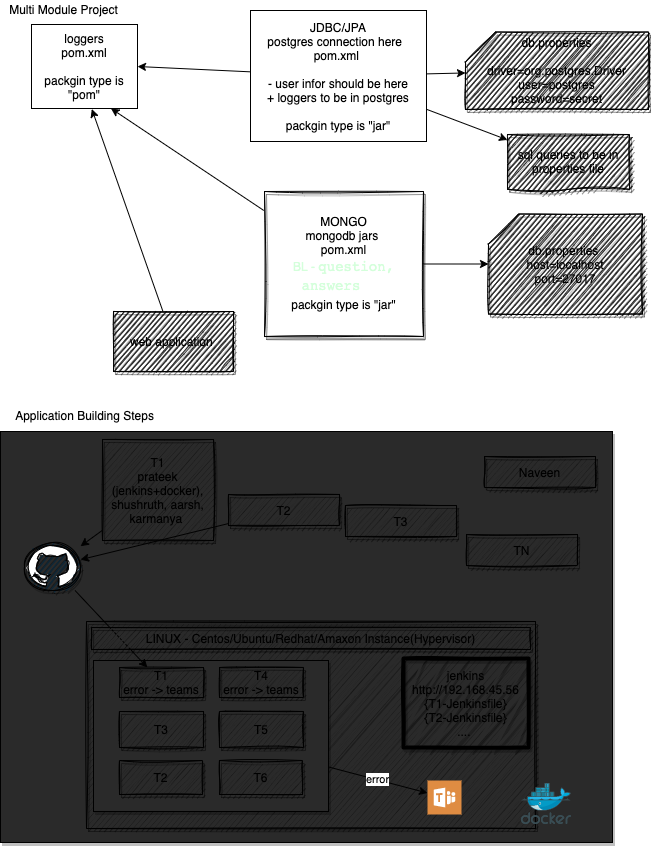

The diagram above was exported from draw.io. Its source (the exported page's mxGraphModel, read from the mxfile embedded in the PNG):
<mxGraphModel dx="658" dy="529" grid="0" gridSize="10" guides="1" tooltips="1" connect="1" arrows="1" fold="1" page="1" pageScale="1" pageWidth="827" pageHeight="1169" math="0" shadow="0">
  <root>
    <mxCell id="0" />
    <mxCell id="1" parent="0" />
    <mxCell id="42" value="" style="rounded=0;whiteSpace=wrap;html=1;shadow=1;glass=0;sketch=0;fillColor=#2a2a2a;gradientColor=none;" vertex="1" parent="1">
      <mxGeometry x="20" y="439" width="612" height="411" as="geometry" />
    </mxCell>
    <mxCell id="16" value="" style="rounded=0;whiteSpace=wrap;html=1;shadow=1;glass=0;sketch=1;fillColor=#2a2a2a;gradientColor=none;" vertex="1" parent="1">
      <mxGeometry x="106" y="629" width="449" height="207" as="geometry" />
    </mxCell>
    <mxCell id="41" value="error" style="edgeStyle=none;rounded=0;orthogonalLoop=1;jettySize=auto;html=1;" edge="1" parent="1" source="40" target="38">
      <mxGeometry relative="1" as="geometry" />
    </mxCell>
    <mxCell id="40" value="" style="rounded=0;whiteSpace=wrap;html=1;shadow=1;glass=0;sketch=0;fillColor=#2a2a2a;gradientColor=none;" vertex="1" parent="1">
      <mxGeometry x="113" y="668" width="235" height="151" as="geometry" />
    </mxCell>
    <mxCell id="5" style="rounded=0;orthogonalLoop=1;jettySize=auto;html=1;entryX=1;entryY=0.5;entryDx=0;entryDy=0;" edge="1" parent="1" source="2" target="4">
      <mxGeometry relative="1" as="geometry" />
    </mxCell>
    <mxCell id="10" style="edgeStyle=none;rounded=0;orthogonalLoop=1;jettySize=auto;html=1;" edge="1" parent="1" source="2" target="11">
      <mxGeometry relative="1" as="geometry">
        <mxPoint x="536.5" y="89.5" as="targetPoint" />
      </mxGeometry>
    </mxCell>
    <mxCell id="14" style="edgeStyle=none;rounded=0;orthogonalLoop=1;jettySize=auto;html=1;" edge="1" parent="1" source="2" target="15">
      <mxGeometry relative="1" as="geometry">
        <mxPoint x="489.5" y="162.1692352294922" as="targetPoint" />
      </mxGeometry>
    </mxCell>
    <mxCell id="2" value="JDBC/JPA&lt;br&gt;postgres connection here&amp;nbsp;&amp;nbsp;&lt;br&gt;pom.xml&amp;nbsp;&lt;br&gt;&lt;br&gt;- user infor should be here&lt;br&gt;+ loggers to be in postgres&lt;br&gt;&lt;br&gt;packgin type is &quot;jar&quot;" style="rounded=0;whiteSpace=wrap;html=1;" vertex="1" parent="1">
      <mxGeometry x="270" y="18" width="176" height="131" as="geometry" />
    </mxCell>
    <mxCell id="6" style="rounded=0;orthogonalLoop=1;jettySize=auto;html=1;entryX=0.75;entryY=1;entryDx=0;entryDy=0;" edge="1" parent="1" source="3" target="4">
      <mxGeometry relative="1" as="geometry" />
    </mxCell>
    <mxCell id="12" style="edgeStyle=none;rounded=0;orthogonalLoop=1;jettySize=auto;html=1;" edge="1" parent="1" source="3" target="13">
      <mxGeometry relative="1" as="geometry">
        <mxPoint x="535.5" y="253.5" as="targetPoint" />
      </mxGeometry>
    </mxCell>
    <mxCell id="3" value="MONGO&lt;br&gt;mongodb jars &lt;br&gt;pom.xml&lt;br&gt;&lt;font color=&quot;#d4ffdb&quot;&gt;BL -&amp;nbsp;&lt;span lang=&quot;EN-US&quot; class=&quot;TextRun SCXW33403507 BCX0&quot; style=&quot;animation: 0s ease 0s 1 normal none running none ; appearance: none ; backface-visibility: visible ; background: none 0% 0% / auto repeat scroll padding-box border-box rgba(0 , 0 , 0 , 0) ; border: 0px none rgb(0 , 0 , 0) ; border-radius: 0px ; border-collapse: separate ; box-shadow: none ; box-sizing: content-box ; caption-side: top ; clear: none ; clip: auto ; content: normal ; cursor: text ; direction: ltr ; display: inline ; empty-cells: show ; float: none ; font-family: &amp;#34;wordvisi_msfontservice&amp;#34; , &amp;#34;consolas&amp;#34; , &amp;#34;consolas_embeddedfont&amp;#34; , &amp;#34;consolas_msfontservice&amp;#34; , monospace ; font-size: 14px ; height: auto ; line-height: 19px ; list-style: outside none disc ; margin: 0px ; max-height: none ; max-width: none ; min-height: 0px ; min-width: 0px ; opacity: 1 ; outline: rgb(0 , 0 , 0) none 0px ; overflow-wrap: break-word ; overflow: visible ; padding: 0px ; perspective: none ; perspective-origin: 0px 0px ; position: static ; resize: none ; speak: normal ; table-layout: auto ; text-align: left ; text-overflow: clip ; text-shadow: none ; transform: none ; transform-origin: 0px 0px ; transform-style: flat ; transition: all 0s ease 0s ; unicode-bidi: normal ; vertical-align: baseline ; visibility: visible ; width: auto ; word-break: normal ; z-index: auto ; zoom: 1 ; border-spacing: 0px&quot;&gt;&lt;span class=&quot;NormalTextRun SCXW33403507 BCX0&quot;&gt;question, answers&amp;nbsp; &amp;nbsp;&lt;br&gt;&lt;/span&gt;&lt;/span&gt;&lt;/font&gt;packgin type is &quot;jar&quot;&lt;font color=&quot;#d4ffdb&quot;&gt;&lt;span lang=&quot;EN-US&quot; class=&quot;TextRun SCXW33403507 BCX0&quot; style=&quot;animation: 0s ease 0s 1 normal none running none ; appearance: none ; backface-visibility: visible ; background: none 0% 0% / auto repeat scroll padding-box border-box rgba(0 , 0 , 0 , 0) ; border: 0px none rgb(0 , 0 , 0) ; border-radius: 0px ; border-collapse: separate ; box-shadow: none ; box-sizing: content-box ; caption-side: top ; clear: none ; clip: auto ; content: normal ; cursor: text ; direction: ltr ; display: inline ; empty-cells: show ; float: none ; font-family: &amp;#34;wordvisi_msfontservice&amp;#34; , &amp;#34;consolas&amp;#34; , &amp;#34;consolas_embeddedfont&amp;#34; , &amp;#34;consolas_msfontservice&amp;#34; , monospace ; font-size: 14px ; height: auto ; line-height: 19px ; list-style: outside none disc ; margin: 0px ; max-height: none ; max-width: none ; min-height: 0px ; min-width: 0px ; opacity: 1 ; outline: rgb(0 , 0 , 0) none 0px ; overflow-wrap: break-word ; overflow: visible ; padding: 0px ; perspective: none ; perspective-origin: 0px 0px ; position: static ; resize: none ; speak: normal ; table-layout: auto ; text-align: left ; text-overflow: clip ; text-shadow: none ; transform: none ; transform-origin: 0px 0px ; transform-style: flat ; transition: all 0s ease 0s ; unicode-bidi: normal ; vertical-align: baseline ; visibility: visible ; width: auto ; word-break: normal ; z-index: auto ; zoom: 1 ; border-spacing: 0px&quot;&gt;&lt;span class=&quot;NormalTextRun SCXW33403507 BCX0&quot;&gt;&lt;br&gt;&lt;/span&gt;&lt;/span&gt;&lt;/font&gt;" style="rounded=0;whiteSpace=wrap;html=1;sketch=1;shadow=1;glass=0;" vertex="1" parent="1">
      <mxGeometry x="284" y="199" width="159" height="145" as="geometry" />
    </mxCell>
    <mxCell id="4" value="loggers&lt;br&gt;pom.xml&lt;br&gt;&lt;br&gt;packgin type is &quot;pom&quot;" style="rounded=0;whiteSpace=wrap;html=1;" vertex="1" parent="1">
      <mxGeometry x="51" y="32" width="106" height="84" as="geometry" />
    </mxCell>
    <mxCell id="7" value="Multi Module Project" style="text;html=1;align=center;verticalAlign=middle;resizable=0;points=[];autosize=1;strokeColor=none;" vertex="1" parent="1">
      <mxGeometry x="24" y="8" width="118" height="17" as="geometry" />
    </mxCell>
    <mxCell id="9" style="edgeStyle=none;rounded=0;orthogonalLoop=1;jettySize=auto;html=1;entryX=0.569;entryY=1.006;entryDx=0;entryDy=0;entryPerimeter=0;" edge="1" parent="1" source="8" target="4">
      <mxGeometry relative="1" as="geometry" />
    </mxCell>
    <mxCell id="8" value="web application&amp;nbsp;" style="rounded=0;whiteSpace=wrap;html=1;shadow=1;glass=0;sketch=1;fillColor=#2a2a2a;gradientColor=none;" vertex="1" parent="1">
      <mxGeometry x="133" y="319" width="120" height="60" as="geometry" />
    </mxCell>
    <mxCell id="11" value="db.properties&lt;br&gt;&lt;br&gt;driver=org.postgres.Driver&lt;br&gt;user=postgres&lt;br&gt;password=secret" style="shape=card;whiteSpace=wrap;html=1;rounded=0;shadow=1;glass=0;sketch=1;fillColor=#2a2a2a;gradientColor=none;" vertex="1" parent="1">
      <mxGeometry x="485" y="39.5" width="183" height="77.5" as="geometry" />
    </mxCell>
    <mxCell id="13" value="db.properties&amp;nbsp;&lt;br&gt;host=localhost&lt;br&gt;port=27017" style="shape=card;whiteSpace=wrap;html=1;rounded=0;shadow=1;glass=0;sketch=1;fillColor=#2a2a2a;gradientColor=none;" vertex="1" parent="1">
      <mxGeometry x="508" y="221.5" width="154" height="100" as="geometry" />
    </mxCell>
    <mxCell id="15" value="sql queries to be in properties file" style="shape=document;whiteSpace=wrap;html=1;boundedLbl=1;rounded=0;shadow=1;glass=0;sketch=1;fillColor=#2a2a2a;gradientColor=none;size=0.0759783293071546;" vertex="1" parent="1">
      <mxGeometry x="527" y="142" width="122" height="57" as="geometry" />
    </mxCell>
    <mxCell id="24" style="edgeStyle=none;rounded=0;orthogonalLoop=1;jettySize=auto;html=1;" edge="1" parent="1" source="17" target="18">
      <mxGeometry relative="1" as="geometry" />
    </mxCell>
    <mxCell id="17" value="T1&lt;br&gt;prateek (jenkins+docker), shushruth, aarsh, karmanya&amp;nbsp;" style="rounded=0;whiteSpace=wrap;html=1;shadow=1;glass=0;sketch=1;fillColor=#2a2a2a;gradientColor=none;" vertex="1" parent="1">
      <mxGeometry x="122" y="447" width="111" height="101" as="geometry" />
    </mxCell>
    <mxCell id="30" style="edgeStyle=none;rounded=0;orthogonalLoop=1;jettySize=auto;html=1;" edge="1" parent="1" source="18" target="29">
      <mxGeometry relative="1" as="geometry" />
    </mxCell>
    <mxCell id="18" value="" style="dashed=0;outlineConnect=0;html=1;align=center;labelPosition=center;verticalLabelPosition=bottom;verticalAlign=top;shape=mxgraph.weblogos.github;rounded=0;shadow=1;glass=0;sketch=1;fillColor=#2a2a2a;gradientColor=none;" vertex="1" parent="1">
      <mxGeometry x="44" y="550" width="56" height="48" as="geometry" />
    </mxCell>
    <mxCell id="25" style="edgeStyle=none;rounded=0;orthogonalLoop=1;jettySize=auto;html=1;" edge="1" parent="1" source="19" target="18">
      <mxGeometry relative="1" as="geometry" />
    </mxCell>
    <mxCell id="19" value="T2" style="rounded=0;whiteSpace=wrap;html=1;shadow=1;glass=0;sketch=1;fillColor=#2a2a2a;gradientColor=none;" vertex="1" parent="1">
      <mxGeometry x="248" y="502" width="111" height="31" as="geometry" />
    </mxCell>
    <mxCell id="20" value="T3" style="rounded=0;whiteSpace=wrap;html=1;shadow=1;glass=0;sketch=1;fillColor=#2a2a2a;gradientColor=none;" vertex="1" parent="1">
      <mxGeometry x="365" y="513" width="111" height="31" as="geometry" />
    </mxCell>
    <mxCell id="21" value="TN" style="rounded=0;whiteSpace=wrap;html=1;shadow=1;glass=0;sketch=1;fillColor=#2a2a2a;gradientColor=none;" vertex="1" parent="1">
      <mxGeometry x="486" y="542" width="111" height="31" as="geometry" />
    </mxCell>
    <mxCell id="26" value="LINUX - Centos/Ubuntu/Redhat/Amaxon Instance(Hypervisor)" style="rounded=0;whiteSpace=wrap;html=1;shadow=1;glass=0;sketch=1;fillColor=#2a2a2a;gradientColor=none;" vertex="1" parent="1">
      <mxGeometry x="111" y="635" width="439" height="22" as="geometry" />
    </mxCell>
    <mxCell id="27" value="" style="aspect=fixed;html=1;points=[];align=center;image;fontSize=12;image=img/lib/mscae/Docker.svg;rounded=0;shadow=1;glass=0;sketch=1;fillColor=#2a2a2a;gradientColor=none;" vertex="1" parent="1">
      <mxGeometry x="541" y="791" width="50" height="41" as="geometry" />
    </mxCell>
    <mxCell id="28" value="jenkins&lt;br&gt;http://192.168.45.56&lt;br&gt;{T1-Jenkinsfile}&lt;br&gt;{T2-Jenkinsfile}&lt;br&gt;....&amp;nbsp;" style="rounded=0;whiteSpace=wrap;html=1;shadow=1;glass=0;sketch=1;fillColor=#2a2a2a;gradientColor=none;fillStyle=zigzag;strokeWidth=4;" vertex="1" parent="1">
      <mxGeometry x="423" y="666" width="125" height="89" as="geometry" />
    </mxCell>
    <mxCell id="29" value="T1&lt;br&gt;error -&amp;gt; teams" style="rounded=0;whiteSpace=wrap;html=1;shadow=1;glass=0;sketch=1;fillColor=#2a2a2a;gradientColor=none;" vertex="1" parent="1">
      <mxGeometry x="139" y="675" width="84" height="30" as="geometry" />
    </mxCell>
    <mxCell id="31" value="T2" style="rounded=0;whiteSpace=wrap;html=1;shadow=1;glass=0;sketch=1;fillColor=#2a2a2a;gradientColor=none;" vertex="1" parent="1">
      <mxGeometry x="139" y="768" width="83" height="34" as="geometry" />
    </mxCell>
    <mxCell id="32" value="T3" style="rounded=0;whiteSpace=wrap;html=1;shadow=1;glass=0;sketch=1;fillColor=#2a2a2a;gradientColor=none;" vertex="1" parent="1">
      <mxGeometry x="139" y="719" width="84" height="36" as="geometry" />
    </mxCell>
    <mxCell id="33" value="Naveen" style="rounded=0;whiteSpace=wrap;html=1;shadow=1;glass=0;sketch=1;fillColor=#2a2a2a;gradientColor=none;" vertex="1" parent="1">
      <mxGeometry x="504" y="464" width="111" height="31" as="geometry" />
    </mxCell>
    <mxCell id="35" value="T4&lt;br&gt;error -&amp;gt; teams" style="rounded=0;whiteSpace=wrap;html=1;shadow=1;glass=0;sketch=1;fillColor=#2a2a2a;gradientColor=none;" vertex="1" parent="1">
      <mxGeometry x="239" y="675" width="84" height="30" as="geometry" />
    </mxCell>
    <mxCell id="36" value="T6" style="rounded=0;whiteSpace=wrap;html=1;shadow=1;glass=0;sketch=1;fillColor=#2a2a2a;gradientColor=none;" vertex="1" parent="1">
      <mxGeometry x="239" y="768" width="83" height="34" as="geometry" />
    </mxCell>
    <mxCell id="37" value="T5" style="rounded=0;whiteSpace=wrap;html=1;shadow=1;glass=0;sketch=1;fillColor=#2a2a2a;gradientColor=none;" vertex="1" parent="1">
      <mxGeometry x="239" y="719" width="84" height="36" as="geometry" />
    </mxCell>
    <mxCell id="38" value="" style="pointerEvents=1;shadow=0;dashed=0;html=1;strokeColor=none;fillColor=#DF8C42;labelPosition=center;verticalLabelPosition=bottom;verticalAlign=top;align=center;outlineConnect=0;shape=mxgraph.veeam2.microsoft_teams;rounded=0;glass=0;sketch=0;" vertex="1" parent="1">
      <mxGeometry x="447" y="788" width="34" height="34" as="geometry" />
    </mxCell>
    <mxCell id="43" value="Application Building Steps" style="text;html=1;align=center;verticalAlign=middle;resizable=0;points=[];autosize=1;strokeColor=none;" vertex="1" parent="1">
      <mxGeometry x="29.5" y="414" width="149" height="17" as="geometry" />
    </mxCell>
  </root>
</mxGraphModel>